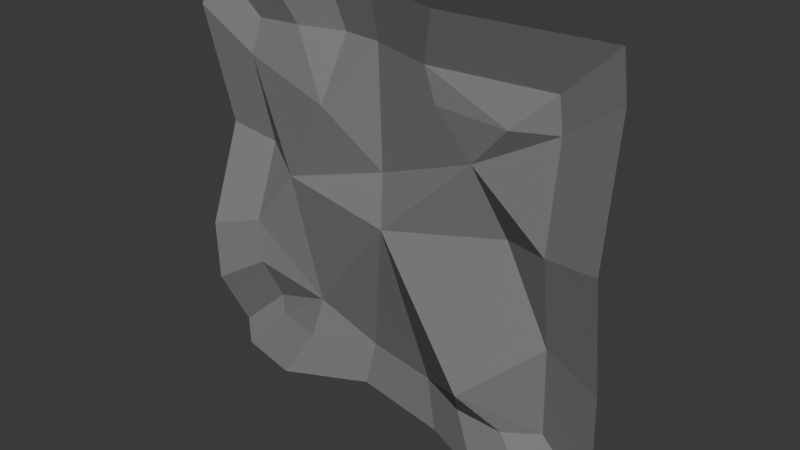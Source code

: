 # Source: Wall_Panel.001.blend  (saved by Blender 4.4.32; exported with 4.5.12 LTS)
import bpy
from mathutils import Matrix  # noqa: F401  (used for matrix-valued properties, if any)

bpy.ops.wm.read_factory_settings(use_empty=True)
scene = bpy.context.scene
scene.name = 'Scene'

# ---- collections
col_collection = bpy.data.collections.new('Collection'); scene.collection.children.link(col_collection)

# ---- images (referenced by path relative to the original .blend; pixels are not part of the script)
import os
ASSET_DIR = os.environ.get("B2B_ASSET_DIR", "")  # directory of the original .blend (textures are referenced by path, not embedded)
HERE = os.path.dirname(os.path.abspath(__file__))  # packed textures are extracted next to this script under _unpacked/

def load_image(name, relpath, width, height, colorspace="sRGB"):
    """Load a texture the original file referenced (path relative to the .blend, or extracted next to this script)."""
    p = next((c for c in (os.path.join(HERE, relpath), os.path.join(ASSET_DIR, relpath)) if relpath and os.path.exists(c)), "")
    if p:
        img = bpy.data.images.load(p, check_existing=True)
        img.name = name
    else:  # same state as the original file: an image datablock whose file is absent (Cycles renders it pink)
        img = bpy.data.images.new(name, width, height)
        img.source = "FILE"
        img.filepath = "//" + (relpath or name)
    img.colorspace_settings.name = colorspace
    return img
img_imphenziapixpal_emission_png = load_image('ImphenziaPixPal-Emission.png', '_unpacked/ImphenziaPixel-Emission.d2b62fc8.png', 128, 128, 'sRGB')
img_imphenziapixpal_attributes_png = load_image('ImphenziaPixPal-Attributes.png', '_unpacked/ImphenziaPixel-Attributes.21da9614.png', 128, 128, 'sRGB')
img_imphenziapixpal_basecolor_png = load_image('ImphenziaPixPal-BaseColor.png', '_unpacked/ImphenziaPixel-BaseColor.e97722d7.png', 128, 128, 'sRGB')

# ---- materials (node trees are filled in below, after node groups)
mat_imphenziapixpal = bpy.data.materials.new('ImphenziaPixPal')
mat_imphenziapixpal.alpha_threshold = 0.0
mat_imphenziapixpal.use_transparent_shadow = False
mat_imphenziapixpal.roughness = 0.5
mat_imphenziapixpal.line_color = (0.0, 0.0, 0.0, 1.0)

# ---- material node trees
mat_imphenziapixpal.use_nodes = True; mat_imphenziapixpal.node_tree.nodes.clear()
_N = mat_imphenziapixpal.node_tree.nodes; _L = mat_imphenziapixpal.node_tree.links
n0 = _N.new('ShaderNodeOutputMaterial'); n0.name = 'Material Output'; n0.location = (2662, 1040)
n1 = _N.new('ShaderNodeBsdfPrincipled'); n1.name = 'Principled BSDF'; n1.location = (2354, 1081)
n1.distribution = 'GGX'
n1.subsurface_method = 'RANDOM_WALK_SKIN'
n1.inputs[3].default_value = 1.45
n1.inputs[13].default_value = 0.1412
n1.inputs[28].default_value = 20.0
n2 = _N.new('ShaderNodeMath'); n2.name = 'Math'; n2.location = (699, -168)
n2.operation = 'SUBTRACT'
n2.inputs[0].default_value = 1.0
n3 = _N.new('ShaderNodeMath'); n3.name = 'Math.003'; n3.location = (406, -226)
n3.operation = 'MULTIPLY'
n4 = _N.new('ShaderNodeMath'); n4.name = 'Math.002'; n4.location = (213, -320)
n4.operation = 'DIVIDE'
n4.inputs[1].default_value = 36.0
n5 = _N.new('ShaderNodeSeparateColor'); n5.name = 'Separate Color'; n5.location = (335, -78)
n6 = _N.new('ShaderNodeMath'); n6.name = 'Math.001'; n6.location = (592, -174)
n6.operation = 'SUBTRACT'
n7 = _N.new('ShaderNodeSeparateXYZ'); n7.name = 'Separate XYZ'; n7.location = (403, -75)
n8 = _N.new('ShaderNodeCombineXYZ'); n8.name = 'Combine XYZ'; n8.location = (782, -52)
n9 = _N.new('ShaderNodeTexCoord'); n9.name = 'Texture Coordinate'; n9.location = (78, -40)
n10 = _N.new('ShaderNodeTexImage'); n10.name = 'Image Texture'; n10.location = (30, -40)
n10.image = img_imphenziapixpal_emission_png
n10.interpolation = 'Closest'
n11 = _N.new('ShaderNodeTexImage'); n11.name = 'Image Texture.003'; n11.location = (30, -40)
n11.image = img_imphenziapixpal_attributes_png
n11.interpolation = 'Closest'
n12 = _N.new('ShaderNodeTexImage'); n12.name = 'Image Texture.002'; n12.location = (30, -40)
n12.image = img_imphenziapixpal_basecolor_png
n12.interpolation = 'Closest'
n13 = _N.new('ShaderNodeValue'); n13.name = 'Value'; n13.location = (30, -392)
n13.outputs[0].default_value = 1.0
n14 = _N.new('NodeFrame'); n14.name = 'Frame'; n14.location = (970, 874)
n14.label = 'Animated Colors'
n14.width = 952
n15 = _N.new('NodeFrame'); n15.name = 'Frame.001'; n15.location = (829, 1246)
n15.label = 'Attributes'
n15.width = 869
n16 = _N.new('NodeFrame'); n16.name = 'Frame.002'; n16.location = (1984, 779)
n16.label = 'Emission'
n16.width = 300
n17 = _N.new('NodeFrame'); n17.name = 'Frame.003'; n17.location = (1984, 1388)
n17.label = 'Colors'
n17.width = 300
n2.parent = n15
n3.parent = n14
n4.parent = n14
n5.parent = n15
n6.parent = n14
n7.parent = n14
n8.parent = n14
n9.parent = n14
n10.parent = n16
n11.parent = n15
n12.parent = n17
n13.parent = n14
_L.new(n1.outputs[0], n0.inputs[0])
_L.new(n10.outputs[0], n1.inputs[27])
_L.new(n11.outputs[0], n5.inputs[0])
_L.new(n5.outputs[1], n2.inputs[1])
_L.new(n2.outputs[0], n1.inputs[2])
_L.new(n5.outputs[0], n1.inputs[1])
_L.new(n12.outputs[0], n1.inputs[0])
_L.new(n13.outputs[0], n4.inputs[0])
_L.new(n9.outputs[2], n7.inputs[0])
_L.new(n7.outputs[0], n8.inputs[0])
_L.new(n7.outputs[2], n8.inputs[2])
_L.new(n7.outputs[1], n6.inputs[0])
_L.new(n6.outputs[0], n8.inputs[1])
_L.new(n8.outputs[0], n12.inputs[0])
_L.new(n3.outputs[0], n6.inputs[1])
_L.new(n8.outputs[0], n10.inputs[0])
_L.new(n5.outputs[2], n3.inputs[0])
_L.new(n4.outputs[0], n3.inputs[1])
n0.is_active_output = True

# ---- world
world_world = bpy.data.worlds.new('World'); scene.world = world_world
world_world.use_nodes = True; world_world.node_tree.nodes.clear()
_N = world_world.node_tree.nodes; _L = world_world.node_tree.links
n0 = _N.new('ShaderNodeOutputWorld'); n0.name = 'World Output'; n0.location = (300, 300)
n1 = _N.new('ShaderNodeBackground'); n1.name = 'Background'; n1.location = (10, 300)
n1.inputs[0].default_value = (0.05088, 0.05088, 0.05088, 1.0)
_L.new(n1.outputs[0], n0.inputs[0])
n0.is_active_output = True
world_world.color = (0.05088, 0.05088, 0.05088)
world_world.sun_shadow_jitter_overblur = 0.0

# ---- meshes
me_plane = bpy.data.meshes.new('Plane')
me_plane.from_pydata([(0.9995, -0.1602, -0.2323), (0.6849, 1.29, -0.4121), (1.35, 1.27, -0.1413), (0.9827, -0.9923, -0.09134), (1.09, 1.285, -0.4558), (-0.6797, 1.001, -0.1272), (-0.1594, -1.005, -0.02399), (-1.252, 0.6891, -0.5645), (0.2422, -0.9978, -0.2572), (0.5942, 0.759, -0.5568), (-0.3116, 0.9961, 0.2271), (-0.6856, -1.008, -0.1459), (-1.002, 0.2537, -0.3222), (-1.259, 1.1, -0.143), (-1.0, -0.2079, 0.0205), (0.7801, -0.7947, -0.327), (-0.4231, -0.6298, -0.3626), (-0.9894, 0.9931, -0.002686), (-1.002, 0.8578, 0.01068), (-0.9965, 0.5442, -0.3111), (0.7914, 0.9996, -0.2281), (0.9896, 0.988, 0.01197), (-1.242, 1.277, -0.1605), (-1.257, -0.296, -0.1301), (0.482, 1.003, -0.1948), (0.1653, 1.003, 0.07478), (-0.9886, -0.988, -0.1203), (-0.4217, -0.9973, 0.05981), (0.3337, -0.8068, -0.2976), (1.001, -0.7827, -0.06216), (-0.9992, -0.7893, -0.2604), (-0.7351, -0.1061, -0.2643), (-1.258, 0.3085, -0.579), (-0.6286, 0.7415, -0.02792), (0.5407, -0.5372, -0.2396), (-0.1388, -0.2572, -0.01524), (-0.8444, -1.344, -0.348), (-0.3545, 1.281, 0.1404), (0.6754, -0.09398, 0.07518), (0.3708, -1.331, -0.4938), (-0.009449, -0.00886, -0.355), (-0.1552, -1.341, -0.1884), (-0.8367, 1.287, -0.3235), (1.341, -1.323, -0.2766), (1.002, 0.4105, -0.0749), (1.363, -0.2336, -0.4612), (0.2701, 1.289, -0.05904), (-1.241, -1.318, -0.3145), (-0.4988, -1.33, -0.07864), (1.365, -1.049, -0.2384), (-1.255, -1.057, -0.498), (1.366, 0.5139, -0.2551)], [], [(20, 24, 9), (40, 10, 33), (40, 25, 10), (9, 24, 25), (19, 33, 18), (33, 17, 18), (11, 30, 26), (27, 16, 11), (28, 15, 34), (8, 3, 15), (16, 31, 30), (30, 31, 14), (33, 19, 12), (35, 31, 16), (34, 40, 35), (40, 31, 35), (25, 24, 1, 46), (20, 21, 2, 4), (27, 11, 36, 48), (29, 3, 43, 49), (30, 14, 23, 50), (21, 44, 51, 2), (17, 5, 42, 22), (21, 20, 9), (10, 25, 46, 37), (26, 30, 50, 47), (18, 17, 22, 13), (40, 9, 25), (12, 19, 7, 32), (33, 10, 5), (33, 5, 17), (3, 8, 39, 43), (44, 0, 45, 51), (30, 11, 16), (11, 26, 47, 36), (27, 6, 16), (8, 35, 6), (8, 28, 35), (8, 15, 28), (16, 6, 35), (35, 28, 34), (3, 29, 15), (15, 29, 34), (5, 10, 37, 42), (14, 31, 12), (12, 31, 33), (6, 27, 48, 41), (34, 38, 40), (14, 12, 32, 23), (38, 9, 40), (24, 20, 4, 1), (19, 18, 13, 7), (0, 29, 49, 45), (34, 0, 38), (8, 6, 41, 39), (31, 40, 33), (34, 29, 0), (0, 44, 38), (38, 44, 9), (9, 44, 21)])
_uv = me_plane.uv_layers.new(name='UVMap')
_uv.uv.foreach_set('vector', [0.2622, 0.3707, 0.2621, 0.3707, 0.2621, 0.3706, 0.2617, 0.3702, 0.2615, 0.3707, 0.2614, 0.3706, 0.2617, 0.3702, 0.2619, 0.3707, 0.2615, 0.3707, 0.2621, 0.3706, 0.2621, 0.3707, 0.2619, 0.3707, 0.2612, 0.3706, 0.2614, 0.3706, 0.2612, 0.3707, 0.2614, 0.3706, 0.2612, 0.3707, 0.2612, 0.3707, 0.2612, 0.3696, 0.2612, 0.3697, 0.2612, 0.3696, 0.2614, 0.3696, 0.2615, 0.3698, 0.2612, 0.3696, 0.2619, 0.3697, 0.2622, 0.3697, 0.262, 0.3699, 0.2619, 0.3696, 0.2623, 0.3696, 0.2622, 0.3697, 0.2615, 0.3698, 0.2613, 0.3701, 0.2612, 0.3697, 0.2612, 0.3697, 0.2613, 0.3701, 0.2612, 0.37, 0.2614, 0.3706, 0.2612, 0.3706, 0.2612, 0.3704, 0.2617, 0.37, 0.2613, 0.3701, 0.2615, 0.3698, 0.262, 0.3699, 0.2617, 0.3702, 0.2617, 0.37, 0.2617, 0.3702, 0.2613, 0.3701, 0.2617, 0.37, 0.2619, 0.3707, 0.2621, 0.3707, 0.2621, 0.3707, 0.2619, 0.3707, 0.2622, 0.3707, 0.2623, 0.3707, 0.2623, 0.3707, 0.2622, 0.3707, 0.2614, 0.3696, 0.2612, 0.3696, 0.2612, 0.3696, 0.2614, 0.3696, 0.2623, 0.3697, 0.2623, 0.3696, 0.2623, 0.3696, 0.2623, 0.3697, 0.2612, 0.3697, 0.2612, 0.37, 0.2612, 0.37, 0.2612, 0.3697, 0.2623, 0.3707, 0.2623, 0.3705, 0.2623, 0.3705, 0.2623, 0.3707, 0.2612, 0.3707, 0.2613, 0.3707, 0.2613, 0.3707, 0.2612, 0.3707, 0.2623, 0.3707, 0.2622, 0.3707, 0.2621, 0.3706, 0.2615, 0.3707, 0.2619, 0.3707, 0.2619, 0.3707, 0.2615, 0.3707, 0.2612, 0.3696, 0.2612, 0.3697, 0.2612, 0.3697, 0.2612, 0.3696, 0.2612, 0.3707, 0.2612, 0.3707, 0.2612, 0.3707, 0.2612, 0.3707, 0.2617, 0.3702, 0.2621, 0.3706, 0.2619, 0.3707, 0.2612, 0.3704, 0.2612, 0.3706, 0.2612, 0.3706, 0.2612, 0.3704, 0.2614, 0.3706, 0.2615, 0.3707, 0.2613, 0.3707, 0.2614, 0.3706, 0.2613, 0.3707, 0.2612, 0.3707, 0.2623, 0.3696, 0.2619, 0.3696, 0.2619, 0.3696, 0.2623, 0.3696, 0.2623, 0.3705, 0.2623, 0.3701, 0.2623, 0.3701, 0.2623, 0.3705, 0.2612, 0.3697, 0.2612, 0.3696, 0.2615, 0.3698, 0.2612, 0.3696, 0.2612, 0.3696, 0.2612, 0.3696, 0.2612, 0.3696, 0.2614, 0.3696, 0.2616, 0.3696, 0.2615, 0.3698, 0.2619, 0.3696, 0.2617, 0.37, 0.2616, 0.3696, 0.2619, 0.3696, 0.2619, 0.3697, 0.2617, 0.37, 0.2619, 0.3696, 0.2622, 0.3697, 0.2619, 0.3697, 0.2615, 0.3698, 0.2616, 0.3696, 0.2617, 0.37, 0.2617, 0.37, 0.2619, 0.3697, 0.262, 0.3699, 0.2623, 0.3696, 0.2623, 0.3697, 0.2622, 0.3697, 0.2622, 0.3697, 0.2623, 0.3697, 0.262, 0.3699, 0.2613, 0.3707, 0.2615, 0.3707, 0.2615, 0.3707, 0.2613, 0.3707, 0.2612, 0.37, 0.2613, 0.3701, 0.2612, 0.3704, 0.2612, 0.3704, 0.2613, 0.3701, 0.2614, 0.3706, 0.2616, 0.3696, 0.2614, 0.3696, 0.2614, 0.3696, 0.2616, 0.3696, 0.262, 0.3699, 0.2621, 0.3701, 0.2617, 0.3702, 0.2612, 0.37, 0.2612, 0.3704, 0.2612, 0.3704, 0.2612, 0.37, 0.2621, 0.3701, 0.2621, 0.3706, 0.2617, 0.3702, 0.2621, 0.3707, 0.2622, 0.3707, 0.2622, 0.3707, 0.2621, 0.3707, 0.2612, 0.3706, 0.2612, 0.3707, 0.2612, 0.3707, 0.2612, 0.3706, 0.2623, 0.3701, 0.2623, 0.3697, 0.2623, 0.3697, 0.2623, 0.3701, 0.262, 0.3699, 0.2623, 0.3701, 0.2621, 0.3701, 0.2619, 0.3696, 0.2616, 0.3696, 0.2616, 0.3696, 0.2619, 0.3696, 0.2613, 0.3701, 0.2617, 0.3702, 0.2614, 0.3706, 0.262, 0.3699, 0.2623, 0.3697, 0.2623, 0.3701, 0.2623, 0.3701, 0.2623, 0.3705, 0.2621, 0.3701, 0.2621, 0.3701, 0.2623, 0.3705, 0.2621, 0.3706, 0.2621, 0.3706, 0.2623, 0.3705, 0.2623, 0.3707])
me_plane.materials.append(mat_imphenziapixpal)
me_plane.update()

# ---- objects
ob_plane = bpy.data.objects.new('Plane', me_plane)

# ---- transforms, parenting, visibility, modifiers, constraints
ob_plane.location = (0.0, 0.0, 2.0)
ob_plane.rotation_euler = (-1.571, 0.0, 0.0)
ob_plane.scale = (2.0, 2.0, 1.0)

# ---- collection membership
col_collection.objects.link(ob_plane)

# ---- scene / render settings (as saved in the file)
scene.frame_start = 1; scene.frame_end = 250; scene.frame_set(1)
scene.render.engine = 'BLENDER_EEVEE_NEXT'
bpy.context.view_layer.update()

# ---- added for rendering (the .blend has no active camera and no usable light): camera, sun
cam_auto = bpy.data.cameras.new('AutoCamera')
cam_auto.lens = 50.0
cam_auto.sensor_width = 36.0
cam_auto.clip_end = 1000.0
ob_auto_camera = bpy.data.objects.new('AutoCamera', cam_auto)
scene.collection.objects.link(ob_auto_camera)
ob_auto_camera.location = (7.02756, -8.48116, 7.59078)
ob_auto_camera.rotation_euler = (1.09748, -7.21219e-08, 0.694738)
scene.camera = ob_auto_camera
light_auto_sun = bpy.data.lights.new('AutoSun', 'SUN')
light_auto_sun.energy = 3.0
light_auto_sun.angle = 0.0523599
ob_auto_sun = bpy.data.objects.new('AutoSun', light_auto_sun)
scene.collection.objects.link(ob_auto_sun)
ob_auto_sun.rotation_euler = (0.872665, 0.174533, 0.523599)
bpy.context.view_layer.update()
